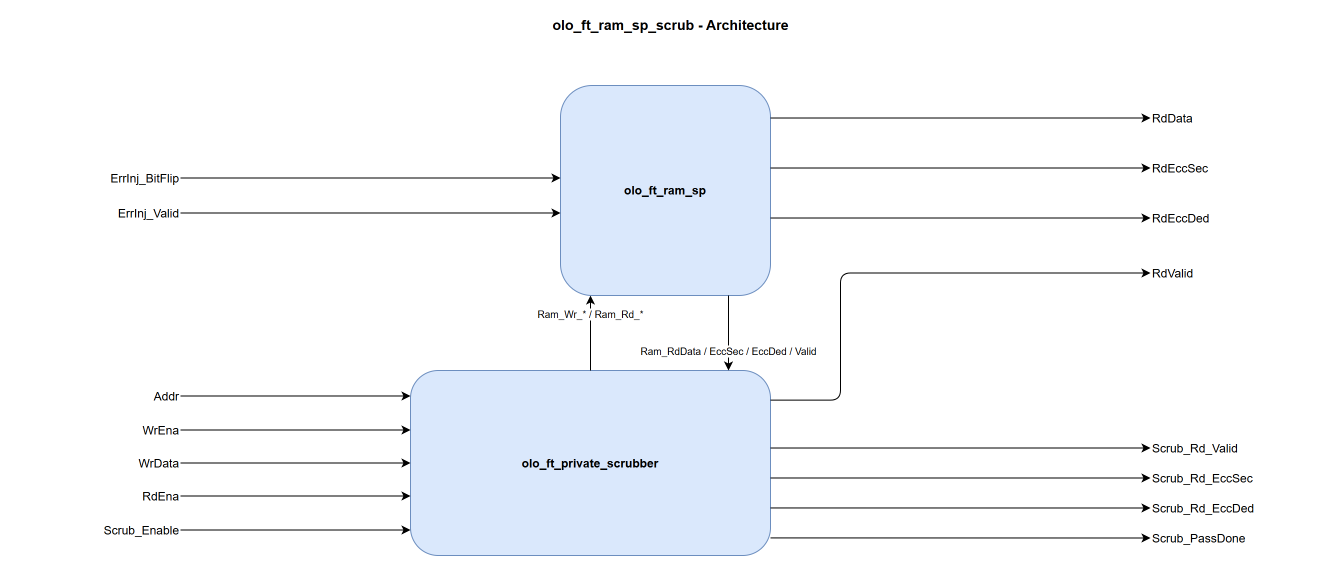

The diagram above was exported from draw.io. Its source (the exported page's mxGraphModel, read from the mxfile embedded in the PNG):
<mxGraphModel dx="1200" dy="800" grid="1" gridSize="10" guides="1" tooltips="1" connect="1" arrows="1" fold="1" page="1" pageScale="1" pageWidth="1380" pageHeight="600" math="0" shadow="0">
  <root>
    <mxCell id="0" />
    <mxCell id="1" parent="0" />
    <mxCell id="title" value="olo_ft_ram_sp_scrub - Architecture" style="text;html=1;align=center;verticalAlign=middle;fontSize=14;fontStyle=1" vertex="1" parent="1">
      <mxGeometry x="470" y="15" width="440" height="30" as="geometry" />
    </mxCell>
    <mxCell id="ram" value="olo_ft_ram_sp" style="rounded=1;whiteSpace=wrap;html=1;fillColor=#dae8fc;strokeColor=#6c8ebf;fontStyle=1;" vertex="1" parent="1">
      <mxGeometry x="580" y="90" width="210" height="210" as="geometry" />
    </mxCell>
    <mxCell id="scrubber" value="olo_ft_private_scrubber" style="rounded=1;whiteSpace=wrap;html=1;fillColor=#dae8fc;strokeColor=#6c8ebf;fontStyle=1;" vertex="1" parent="1">
      <mxGeometry x="430" y="375" width="360" height="185" as="geometry" />
    </mxCell>
    <mxCell id="p_errbf" value="ErrInj_BitFlip" style="text;html=1;align=right;verticalAlign=middle;" vertex="1" parent="1">
      <mxGeometry x="30" y="170" width="170" height="25" as="geometry" />
    </mxCell>
    <mxCell id="p_errv" value="ErrInj_Valid" style="text;html=1;align=right;verticalAlign=middle;" vertex="1" parent="1">
      <mxGeometry x="30" y="205" width="170" height="25" as="geometry" />
    </mxCell>
    <mxCell id="p_addr" value="Addr" style="text;html=1;align=right;verticalAlign=middle;" vertex="1" parent="1">
      <mxGeometry x="30" y="388" width="170" height="25" as="geometry" />
    </mxCell>
    <mxCell id="p_wrena" value="WrEna" style="text;html=1;align=right;verticalAlign=middle;" vertex="1" parent="1">
      <mxGeometry x="30" y="422" width="170" height="25" as="geometry" />
    </mxCell>
    <mxCell id="p_wrdata" value="WrData" style="text;html=1;align=right;verticalAlign=middle;" vertex="1" parent="1">
      <mxGeometry x="30" y="455" width="170" height="25" as="geometry" />
    </mxCell>
    <mxCell id="p_rdena" value="RdEna" style="text;html=1;align=right;verticalAlign=middle;" vertex="1" parent="1">
      <mxGeometry x="30" y="488" width="170" height="25" as="geometry" />
    </mxCell>
    <mxCell id="p_scruben" value="Scrub_Enable" style="text;html=1;align=right;verticalAlign=middle;" vertex="1" parent="1">
      <mxGeometry x="30" y="522" width="170" height="25" as="geometry" />
    </mxCell>
    <mxCell id="p_rddata" value="RdData" style="text;html=1;align=left;verticalAlign=middle;" vertex="1" parent="1">
      <mxGeometry x="1170" y="110" width="170" height="25" as="geometry" />
    </mxCell>
    <mxCell id="p_rdeccsec" value="RdEccSec" style="text;html=1;align=left;verticalAlign=middle;" vertex="1" parent="1">
      <mxGeometry x="1170" y="160" width="170" height="25" as="geometry" />
    </mxCell>
    <mxCell id="p_rdeccded" value="RdEccDed" style="text;html=1;align=left;verticalAlign=middle;" vertex="1" parent="1">
      <mxGeometry x="1170" y="210" width="170" height="25" as="geometry" />
    </mxCell>
    <mxCell id="p_rdvalid" value="RdValid" style="text;html=1;align=left;verticalAlign=middle;" vertex="1" parent="1">
      <mxGeometry x="1170" y="265" width="170" height="25" as="geometry" />
    </mxCell>
    <mxCell id="p_scrubrdvalid" value="Scrub_Rd_Valid" style="text;html=1;align=left;verticalAlign=middle;" vertex="1" parent="1">
      <mxGeometry x="1170" y="440" width="170" height="25" as="geometry" />
    </mxCell>
    <mxCell id="p_scrubeccsec" value="Scrub_Rd_EccSec" style="text;html=1;align=left;verticalAlign=middle;" vertex="1" parent="1">
      <mxGeometry x="1170" y="470" width="170" height="25" as="geometry" />
    </mxCell>
    <mxCell id="p_scrubeccded" value="Scrub_Rd_EccDed" style="text;html=1;align=left;verticalAlign=middle;" vertex="1" parent="1">
      <mxGeometry x="1170" y="500" width="170" height="25" as="geometry" />
    </mxCell>
    <mxCell id="p_scrubpass" value="Scrub_PassDone" style="text;html=1;align=left;verticalAlign=middle;" vertex="1" parent="1">
      <mxGeometry x="1170" y="530" width="170" height="25" as="geometry" />
    </mxCell>
    <mxCell id="e_errbf" style="endArrow=classic;html=1;edgeStyle=none;exitX=1;exitY=0.5;entryX=0;entryY=0.4405;" edge="1" parent="1" source="p_errbf" target="ram">
      <mxGeometry relative="1" as="geometry" />
    </mxCell>
    <mxCell id="e_errv" style="endArrow=classic;html=1;edgeStyle=none;exitX=1;exitY=0.5;entryX=0;entryY=0.6071;" edge="1" parent="1" source="p_errv" target="ram">
      <mxGeometry relative="1" as="geometry" />
    </mxCell>
    <mxCell id="e_addr" style="endArrow=classic;html=1;edgeStyle=none;exitX=1;exitY=0.5;entryX=0;entryY=0.1378;" edge="1" parent="1" source="p_addr" target="scrubber">
      <mxGeometry relative="1" as="geometry" />
    </mxCell>
    <mxCell id="e_wrena" style="endArrow=classic;html=1;edgeStyle=none;exitX=1;exitY=0.5;entryX=0;entryY=0.3216;" edge="1" parent="1" source="p_wrena" target="scrubber">
      <mxGeometry relative="1" as="geometry" />
    </mxCell>
    <mxCell id="e_wrdata" style="endArrow=classic;html=1;edgeStyle=none;exitX=1;exitY=0.5;entryX=0;entryY=0.5;" edge="1" parent="1" source="p_wrdata" target="scrubber">
      <mxGeometry relative="1" as="geometry" />
    </mxCell>
    <mxCell id="e_rdena" style="endArrow=classic;html=1;edgeStyle=none;exitX=1;exitY=0.5;entryX=0;entryY=0.6784;" edge="1" parent="1" source="p_rdena" target="scrubber">
      <mxGeometry relative="1" as="geometry" />
    </mxCell>
    <mxCell id="e_scruben" style="endArrow=classic;html=1;edgeStyle=none;exitX=1;exitY=0.5;entryX=0;entryY=0.8622;" edge="1" parent="1" source="p_scruben" target="scrubber">
      <mxGeometry relative="1" as="geometry" />
    </mxCell>
    <mxCell id="e_scrub2ram" value="Ram_Wr_* / Ram_Rd_*" style="endArrow=classic;html=1;edgeStyle=none;fontSize=10;exitX=0.5;exitY=0;entryX=0.142857;entryY=1;" edge="1" parent="1" source="scrubber" target="ram">
      <mxGeometry x="0.5" relative="1" as="geometry" />
    </mxCell>
    <mxCell id="e_ram2scrub" value="Ram_RdData / EccSec / EccDed / Valid" style="endArrow=classic;html=1;edgeStyle=none;fontSize=10;exitX=0.8;exitY=1;entryX=0.883333;entryY=0;" edge="1" parent="1" source="ram" target="scrubber">
      <mxGeometry x="0.5" relative="1" as="geometry" />
    </mxCell>
    <mxCell id="e_rddata" style="endArrow=classic;html=1;edgeStyle=none;exitX=1;exitY=0.1548;entryX=0;entryY=0.5;" edge="1" parent="1" source="ram" target="p_rddata">
      <mxGeometry relative="1" as="geometry" />
    </mxCell>
    <mxCell id="e_rdeccsec" style="endArrow=classic;html=1;edgeStyle=none;exitX=1;exitY=0.3929;entryX=0;entryY=0.5;" edge="1" parent="1" source="ram" target="p_rdeccsec">
      <mxGeometry relative="1" as="geometry" />
    </mxCell>
    <mxCell id="e_rdeccded" style="endArrow=classic;html=1;edgeStyle=none;exitX=1;exitY=0.6310;entryX=0;entryY=0.5;" edge="1" parent="1" source="ram" target="p_rdeccded">
      <mxGeometry relative="1" as="geometry" />
    </mxCell>
    <mxCell id="e_rdvalid" style="endArrow=classic;html=1;edgeStyle=orthogonalEdgeStyle;exitX=1;exitY=0.16;entryX=0;entryY=0.5;" edge="1" parent="1" source="scrubber" target="p_rdvalid">
      <mxGeometry relative="1" as="geometry">
        <Array as="points">
          <mxPoint x="860" y="277" />
        </Array>
      </mxGeometry>
    </mxCell>
    <mxCell id="e_scrub_rdvalid" style="endArrow=classic;html=1;edgeStyle=none;exitX=1;exitY=0.419;entryX=0;entryY=0.5;" edge="1" parent="1" source="scrubber" target="p_scrubrdvalid">
      <mxGeometry relative="1" as="geometry" />
    </mxCell>
    <mxCell id="e_scrub_eccsec" style="endArrow=classic;html=1;edgeStyle=none;exitX=1;exitY=0.581;entryX=0;entryY=0.5;" edge="1" parent="1" source="scrubber" target="p_scrubeccsec">
      <mxGeometry relative="1" as="geometry" />
    </mxCell>
    <mxCell id="e_scrub_eccded" style="endArrow=classic;html=1;edgeStyle=none;exitX=1;exitY=0.743;entryX=0;entryY=0.5;" edge="1" parent="1" source="scrubber" target="p_scrubeccded">
      <mxGeometry relative="1" as="geometry" />
    </mxCell>
    <mxCell id="e_scrub_pass" style="endArrow=classic;html=1;edgeStyle=none;exitX=1;exitY=0.905;entryX=0;entryY=0.5;" edge="1" parent="1" source="scrubber" target="p_scrubpass">
      <mxGeometry relative="1" as="geometry" />
    </mxCell>
  </root>
</mxGraphModel>